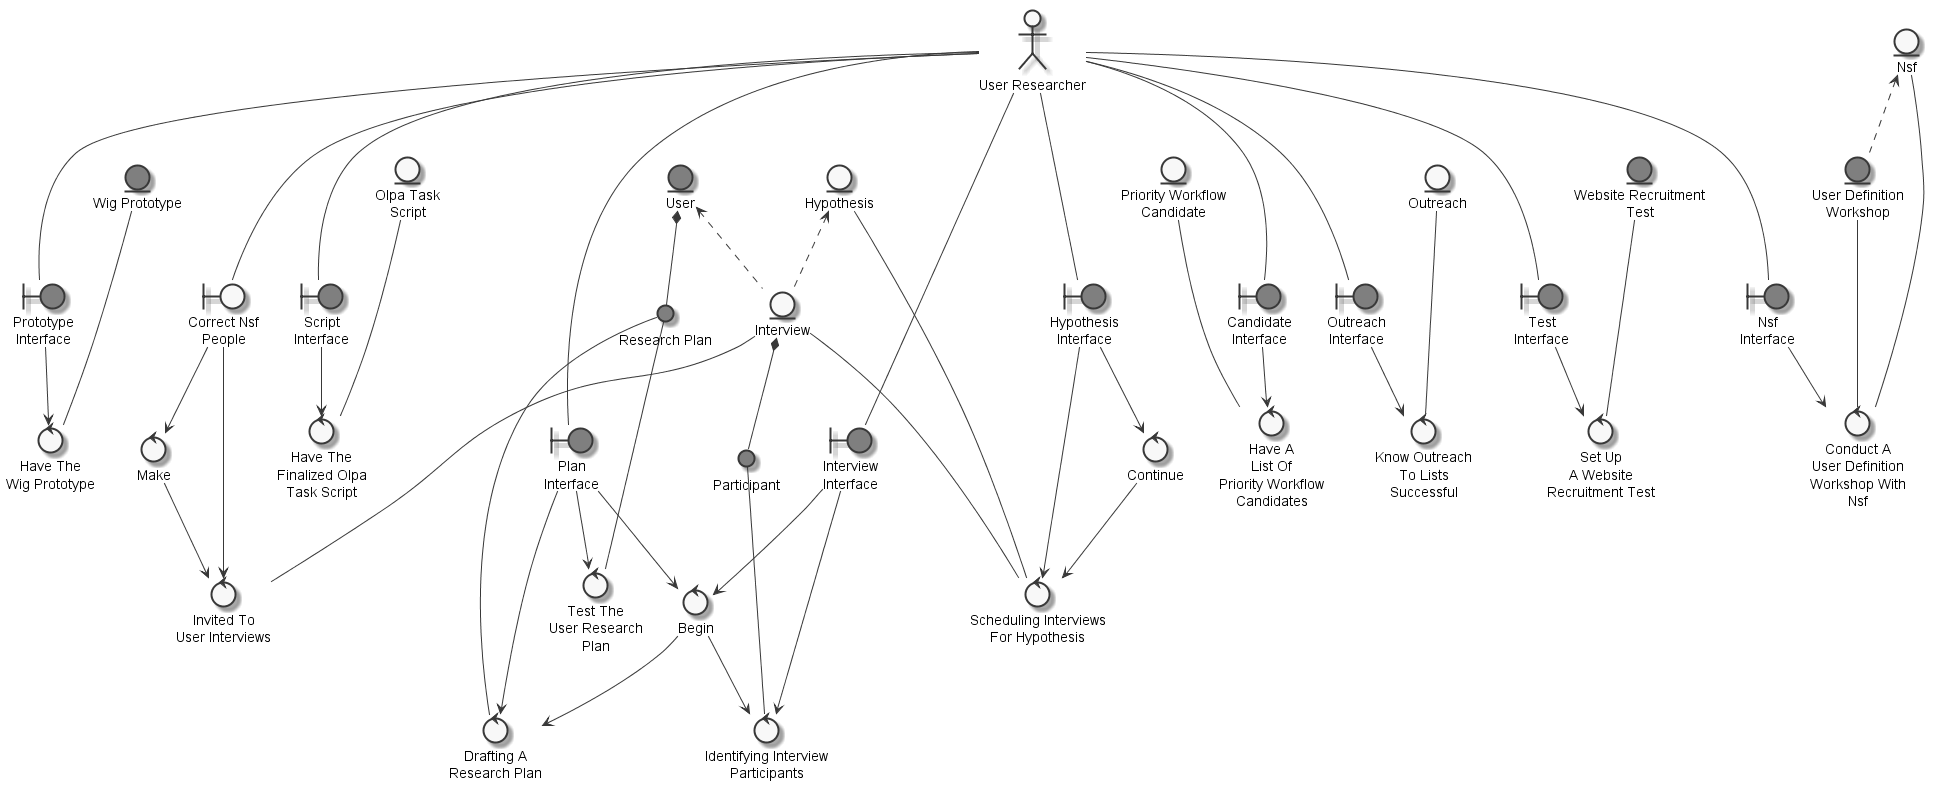

The diagram above was rendered by PlantUML. Its source (embedded in the PNG):
@startuml
	skinparam defaultTextAlignment center
	skinparam monochrome true

	entity "Wig Prototype" as thingwigprototype #grey
	entity "Interview" as thinginterview
	entity "Hypothesis" as thinghypothesis
	entity "Outreach" as thingoutreach
	entity "Website Recruitment\nTest" as thingwebsiterecruitmenttest #grey
	entity "User Definition\nWorkshop" as thinguserdefinitionworkshop #grey
	entity "Nsf" as thingNSF
	entity "Olpa Task\nScript" as thingolpataskscript
	entity "Priority Workflow\nCandidate" as thingpriorityworkflowcandidate
	entity "User" as thinguser #grey
	actor "User Researcher" as actoruserresearcher
	circle "Research Plan" as thingresearchplan #grey
	circle "Participant" as thingparticipant #grey
	boundary "Correct Nsf\nPeople" as thingcorrectnsfpeopleuserresearcher
	boundary "Plan\nInterface" as thingplaninterface #grey
	boundary "Script\nInterface" as thingscriptinterface #grey
	boundary "Prototype\nInterface" as thingprototypeinterface #grey
	boundary "Candidate\nInterface" as thingcandidateinterface #grey
	boundary "Hypothesis\nInterface" as thinghypothesisinterface #grey
	boundary "Outreach\nInterface" as thingoutreachinterface #grey
	boundary "Interview\nInterface" as thinginterviewinterface #grey
	boundary "Test\nInterface" as thingtestinterface #grey
	boundary "Nsf\nInterface" as thingnsfinterface #grey
	control "Test The\nUser Research\nPlan" as controltestuserresearchplan
	control "Have The\nFinalized Olpa\nTask Script" as controlhavefinalizedolpataskscript
	control "Have The\nWig Prototype" as controlhavewigprototype
	control "Have A\nList Of\nPriority Workflow\nCandidates" as controlhavelist
	control "Scheduling Interviews\nFor Hypothesis" as controlschedulinginterview
	control "Continue" as controlcontinueschedulinginterview
	control "Know Outreach\nTo Lists\nSuccessful" as controlknowoutreach
	control "Identifying Interview\nParticipants" as controlidentifyinterviewparticipants
	control "Begin" as controlbeginidentifyinterviewparticipants
	control "Set Up\nA Website\nRecruitment Test" as controlsetwebsiterecruitmenttest
	control "Invited To\nUser Interviews" as controlinvitecorrectnsfpeopleuserresearcheruserinterviews
	control "Make" as controlmakeinvitecorrectnsfpeopleuserresearcheruserinterviews
	control "Drafting A\nResearch Plan" as controldraftresearchplan
	control "Conduct A\nUser Definition\nWorkshop With\nNsf" as controlconductuserdefinitionworkshopNSF

	thinghypothesis <.. thinginterview
	thinguser <.. thinginterview
	thingNSF <.. thinguserdefinitionworkshop
	thinguser *-- thingresearchplan
	thinginterview *-- thingparticipant
	actoruserresearcher --- thingcorrectnsfpeopleuserresearcher
	actoruserresearcher --- thingplaninterface
	actoruserresearcher --- thingscriptinterface
	actoruserresearcher --- thingprototypeinterface
	actoruserresearcher --- thingcandidateinterface
	actoruserresearcher --- thinghypothesisinterface
	actoruserresearcher --- thingoutreachinterface
	actoruserresearcher --- thinginterviewinterface
	actoruserresearcher --- thingtestinterface
	actoruserresearcher --- thingnsfinterface
	thingresearchplan --- controltestuserresearchplan
	thingplaninterface --> controltestuserresearchplan
	thingolpataskscript --- controlhavefinalizedolpataskscript
	thingscriptinterface --> controlhavefinalizedolpataskscript
	thingwigprototype --- controlhavewigprototype
	thingprototypeinterface --> controlhavewigprototype
	thingpriorityworkflowcandidate --- controlhavelist
	thingcandidateinterface --> controlhavelist
	thinginterview --- controlschedulinginterview
	thinghypothesis --- controlschedulinginterview
	controlcontinueschedulinginterview --> controlschedulinginterview
	thinghypothesisinterface --> controlschedulinginterview
	thinghypothesisinterface --> controlcontinueschedulinginterview
	thingoutreach --- controlknowoutreach
	thingoutreachinterface --> controlknowoutreach
	thingparticipant --- controlidentifyinterviewparticipants
	controlbeginidentifyinterviewparticipants --> controlidentifyinterviewparticipants
	thinginterviewinterface --> controlidentifyinterviewparticipants
	thinginterviewinterface --> controlbeginidentifyinterviewparticipants
	thingplaninterface --> controlbeginidentifyinterviewparticipants
	thingwebsiterecruitmenttest --- controlsetwebsiterecruitmenttest
	thingtestinterface --> controlsetwebsiterecruitmenttest
	thingcorrectnsfpeopleuserresearcher --> controlinvitecorrectnsfpeopleuserresearcheruserinterviews
	controlmakeinvitecorrectnsfpeopleuserresearcheruserinterviews --> controlinvitecorrectnsfpeopleuserresearcheruserinterviews
	thinginterview --- controlinvitecorrectnsfpeopleuserresearcheruserinterviews
	thingcorrectnsfpeopleuserresearcher --> controlmakeinvitecorrectnsfpeopleuserresearcheruserinterviews
	thingresearchplan --- controldraftresearchplan
	thingplaninterface --> controldraftresearchplan
	controlbeginidentifyinterviewparticipants --> controldraftresearchplan
	thinguserdefinitionworkshop --- controlconductuserdefinitionworkshopNSF
	thingNSF --- controlconductuserdefinitionworkshopNSF
	thingnsfinterface --> controlconductuserdefinitionworkshopNSF

@enduml